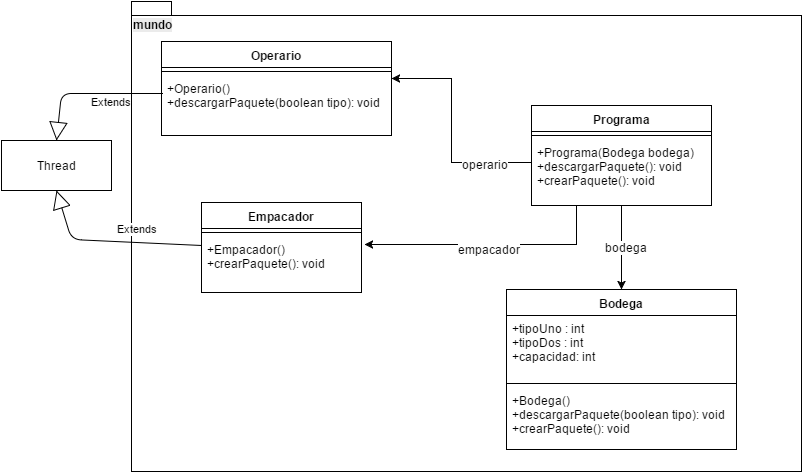

The diagram above was exported from draw.io. Its source (the exported page's mxGraphModel, read from the mxfile embedded in the PNG):
<mxGraphModel dx="1946" dy="492" grid="1" gridSize="10" guides="1" tooltips="1" connect="1" arrows="1" fold="1" page="1" pageScale="1" pageWidth="826" pageHeight="1169" background="#ffffff" math="0" shadow="0">
  <root>
    <mxCell id="0" />
    <mxCell id="1" parent="0" />
    <mxCell id="247518bea8d616d5-1" value="&lt;div&gt;&lt;br&gt;&lt;/div&gt;" style="shape=folder;fontStyle=1;spacingTop=10;tabWidth=40;tabHeight=14;tabPosition=left;html=1;" vertex="1" parent="1">
      <mxGeometry x="30" y="10" width="670" height="470" as="geometry" />
    </mxCell>
    <mxCell id="36e99f6e6503dd94-1" value="Operario" style="swimlane;html=1;fontStyle=1;align=center;verticalAlign=top;childLayout=stackLayout;horizontal=1;startSize=26;horizontalStack=0;resizeParent=1;resizeLast=0;collapsible=1;marginBottom=0;swimlaneFillColor=#ffffff;" vertex="1" parent="1">
      <mxGeometry x="60" y="50" width="230" height="94" as="geometry" />
    </mxCell>
    <mxCell id="36e99f6e6503dd94-3" value="" style="line;html=1;strokeWidth=1;fillColor=none;align=left;verticalAlign=middle;spacingTop=-1;spacingLeft=3;spacingRight=3;rotatable=0;labelPosition=right;points=[];portConstraint=eastwest;" vertex="1" parent="36e99f6e6503dd94-1">
      <mxGeometry y="26" width="230" height="8" as="geometry" />
    </mxCell>
    <mxCell id="36e99f6e6503dd94-4" value="+Operario()&lt;div&gt;+descargarPaquete(boolean tipo): void&lt;/div&gt;" style="text;html=1;strokeColor=none;fillColor=none;align=left;verticalAlign=top;spacingLeft=4;spacingRight=4;whiteSpace=wrap;overflow=hidden;rotatable=0;points=[[0,0.5],[1,0.5]];portConstraint=eastwest;" vertex="1" parent="36e99f6e6503dd94-1">
      <mxGeometry y="34" width="230" height="60" as="geometry" />
    </mxCell>
    <mxCell id="36e99f6e6503dd94-5" value="Programa" style="swimlane;html=1;fontStyle=1;align=center;verticalAlign=top;childLayout=stackLayout;horizontal=1;startSize=26;horizontalStack=0;resizeParent=1;resizeLast=0;collapsible=1;marginBottom=0;swimlaneFillColor=#ffffff;" vertex="1" parent="1">
      <mxGeometry x="430" y="114" width="180" height="100" as="geometry">
        <mxRectangle x="430" y="114" width="90" height="26" as="alternateBounds" />
      </mxGeometry>
    </mxCell>
    <mxCell id="36e99f6e6503dd94-7" value="" style="line;html=1;strokeWidth=1;fillColor=none;align=left;verticalAlign=middle;spacingTop=-1;spacingLeft=3;spacingRight=3;rotatable=0;labelPosition=right;points=[];portConstraint=eastwest;" vertex="1" parent="36e99f6e6503dd94-5">
      <mxGeometry y="26" width="180" height="8" as="geometry" />
    </mxCell>
    <mxCell id="36e99f6e6503dd94-8" value="+Programa(Bodega bodega)&lt;div&gt;+descargarPaquete(): void&lt;/div&gt;&lt;div&gt;+crearPaquete(): void&lt;/div&gt;" style="text;html=1;strokeColor=none;fillColor=none;align=left;verticalAlign=top;spacingLeft=4;spacingRight=4;whiteSpace=wrap;overflow=hidden;rotatable=0;points=[[0,0.5],[1,0.5]];portConstraint=eastwest;" vertex="1" parent="36e99f6e6503dd94-5">
      <mxGeometry y="34" width="180" height="46" as="geometry" />
    </mxCell>
    <mxCell id="36e99f6e6503dd94-9" value="Bodega" style="swimlane;html=1;fontStyle=1;align=center;verticalAlign=top;childLayout=stackLayout;horizontal=1;startSize=26;horizontalStack=0;resizeParent=1;resizeLast=0;collapsible=1;marginBottom=0;swimlaneFillColor=#ffffff;" vertex="1" parent="1">
      <mxGeometry x="405" y="298" width="230" height="160" as="geometry" />
    </mxCell>
    <mxCell id="36e99f6e6503dd94-10" value="+tipoUno : int&lt;div&gt;&lt;span&gt;+tipoDos&amp;nbsp;&lt;/span&gt;&lt;span style=&quot;line-height: 1.2&quot;&gt;: int&lt;/span&gt;&lt;/div&gt;&lt;div&gt;&lt;span style=&quot;line-height: 1.2&quot;&gt;+capacidad: int&lt;/span&gt;&lt;/div&gt;" style="text;html=1;strokeColor=none;fillColor=none;align=left;verticalAlign=top;spacingLeft=4;spacingRight=4;whiteSpace=wrap;overflow=hidden;rotatable=0;points=[[0,0.5],[1,0.5]];portConstraint=eastwest;" vertex="1" parent="36e99f6e6503dd94-9">
      <mxGeometry y="26" width="230" height="64" as="geometry" />
    </mxCell>
    <mxCell id="36e99f6e6503dd94-11" value="" style="line;html=1;strokeWidth=1;fillColor=none;align=left;verticalAlign=middle;spacingTop=-1;spacingLeft=3;spacingRight=3;rotatable=0;labelPosition=right;points=[];portConstraint=eastwest;" vertex="1" parent="36e99f6e6503dd94-9">
      <mxGeometry y="90" width="230" height="8" as="geometry" />
    </mxCell>
    <mxCell id="36e99f6e6503dd94-12" value="+Bodega()&lt;div&gt;+descargarPaquete(boolean tipo): void&lt;/div&gt;&lt;div&gt;+crearPaquete(): void&lt;/div&gt;" style="text;html=1;strokeColor=none;fillColor=none;align=left;verticalAlign=top;spacingLeft=4;spacingRight=4;whiteSpace=wrap;overflow=hidden;rotatable=0;points=[[0,0.5],[1,0.5]];portConstraint=eastwest;" vertex="1" parent="36e99f6e6503dd94-9">
      <mxGeometry y="98" width="230" height="62" as="geometry" />
    </mxCell>
    <mxCell id="36e99f6e6503dd94-15" value="Empacador" style="swimlane;html=1;fontStyle=1;align=center;verticalAlign=top;childLayout=stackLayout;horizontal=1;startSize=26;horizontalStack=0;resizeParent=1;resizeLast=0;collapsible=1;marginBottom=0;swimlaneFillColor=#ffffff;" vertex="1" parent="1">
      <mxGeometry x="100" y="211" width="160" height="90" as="geometry" />
    </mxCell>
    <mxCell id="36e99f6e6503dd94-17" value="" style="line;html=1;strokeWidth=1;fillColor=none;align=left;verticalAlign=middle;spacingTop=-1;spacingLeft=3;spacingRight=3;rotatable=0;labelPosition=right;points=[];portConstraint=eastwest;" vertex="1" parent="36e99f6e6503dd94-15">
      <mxGeometry y="26" width="160" height="8" as="geometry" />
    </mxCell>
    <mxCell id="36e99f6e6503dd94-18" value="+Empacador()&lt;div&gt;+crearPaquete(): void&lt;/div&gt;" style="text;html=1;strokeColor=none;fillColor=none;align=left;verticalAlign=top;spacingLeft=4;spacingRight=4;whiteSpace=wrap;overflow=hidden;rotatable=0;points=[[0,0.5],[1,0.5]];portConstraint=eastwest;" vertex="1" parent="36e99f6e6503dd94-15">
      <mxGeometry y="34" width="160" height="46" as="geometry" />
    </mxCell>
    <mxCell id="36e99f6e6503dd94-20" style="edgeStyle=orthogonalEdgeStyle;rounded=0;html=1;exitX=0.5;exitY=1;entryX=0.5;entryY=0;jettySize=auto;orthogonalLoop=1;" edge="1" parent="1" source="36e99f6e6503dd94-5" target="36e99f6e6503dd94-9">
      <mxGeometry relative="1" as="geometry" />
    </mxCell>
    <mxCell id="36e99f6e6503dd94-25" value="bodega" style="text;html=1;resizable=0;points=[];align=center;verticalAlign=middle;labelBackgroundColor=#ffffff;" vertex="1" connectable="0" parent="36e99f6e6503dd94-20">
      <mxGeometry x="-0.0316" y="4" relative="1" as="geometry">
        <mxPoint as="offset" />
      </mxGeometry>
    </mxCell>
    <mxCell id="36e99f6e6503dd94-21" style="edgeStyle=orthogonalEdgeStyle;rounded=0;html=1;exitX=0;exitY=0.5;entryX=1;entryY=0.05;entryPerimeter=0;jettySize=auto;orthogonalLoop=1;" edge="1" parent="1" source="36e99f6e6503dd94-8" target="36e99f6e6503dd94-4">
      <mxGeometry relative="1" as="geometry">
        <Array as="points">
          <mxPoint x="350" y="171" />
          <mxPoint x="350" y="87" />
        </Array>
      </mxGeometry>
    </mxCell>
    <mxCell id="36e99f6e6503dd94-27" value="operario" style="text;html=1;resizable=0;points=[];align=center;verticalAlign=middle;labelBackgroundColor=#ffffff;" vertex="1" connectable="0" parent="36e99f6e6503dd94-21">
      <mxGeometry x="-0.5804" y="1" relative="1" as="geometry">
        <mxPoint as="offset" />
      </mxGeometry>
    </mxCell>
    <mxCell id="36e99f6e6503dd94-22" style="edgeStyle=orthogonalEdgeStyle;rounded=0;html=1;exitX=0.25;exitY=1;entryX=1.019;entryY=0.174;entryPerimeter=0;jettySize=auto;orthogonalLoop=1;" edge="1" parent="1" source="36e99f6e6503dd94-5" target="36e99f6e6503dd94-18">
      <mxGeometry relative="1" as="geometry" />
    </mxCell>
    <mxCell id="36e99f6e6503dd94-26" value="empacador" style="text;html=1;resizable=0;points=[];align=center;verticalAlign=middle;labelBackgroundColor=#ffffff;" vertex="1" connectable="0" parent="36e99f6e6503dd94-22">
      <mxGeometry x="0.0153" y="4" relative="1" as="geometry">
        <mxPoint as="offset" />
      </mxGeometry>
    </mxCell>
    <mxCell id="247518bea8d616d5-2" value="&lt;span style=&quot;color: rgb(0, 0, 0); font-family: Helvetica; font-size: 12px; font-style: normal; font-variant-ligatures: normal; font-variant-caps: normal; font-weight: bold; letter-spacing: normal; line-height: 14.4px; orphans: 2; text-align: center; text-indent: 0px; text-transform: none; white-space: nowrap; widows: 2; word-spacing: 0px; -webkit-text-stroke-width: 0px; display: inline !important; float: none; background-color: rgb(235, 235, 235);&quot;&gt;mundo&lt;/span&gt;&lt;br class=&quot;Apple-interchange-newline&quot;&gt;" style="text;html=1;" vertex="1" parent="1">
      <mxGeometry x="30" y="20" width="60" height="30" as="geometry" />
    </mxCell>
    <mxCell id="247518bea8d616d5-3" style="edgeStyle=orthogonalEdgeStyle;rounded=0;html=1;exitX=0.5;exitY=0;entryX=0.5;entryY=0;jettySize=auto;orthogonalLoop=1;" edge="1" parent="1" source="36e99f6e6503dd94-1" target="36e99f6e6503dd94-1">
      <mxGeometry relative="1" as="geometry" />
    </mxCell>
    <mxCell id="247518bea8d616d5-4" value="Extends" style="endArrow=block;endSize=16;endFill=0;html=1;exitX=0.004;exitY=0.3;entryX=0.5;entryY=0;exitPerimeter=0;" edge="1" parent="1" source="36e99f6e6503dd94-4" target="247518bea8d616d5-5">
      <mxGeometry x="-0.312" y="8" width="160" relative="1" as="geometry">
        <mxPoint x="210" y="102" as="sourcePoint" />
        <mxPoint x="10" y="138" as="targetPoint" />
        <Array as="points">
          <mxPoint x="-40" y="102" />
        </Array>
        <mxPoint as="offset" />
      </mxGeometry>
    </mxCell>
    <mxCell id="247518bea8d616d5-5" value="Thread" style="html=1;" vertex="1" parent="1">
      <mxGeometry x="-100" y="149" width="110" height="50" as="geometry" />
    </mxCell>
    <mxCell id="247518bea8d616d5-6" value="Extends" style="endArrow=block;endSize=16;endFill=0;html=1;exitX=0;exitY=0.196;entryX=0.5;entryY=1;exitPerimeter=0;" edge="1" parent="1" source="36e99f6e6503dd94-18" target="247518bea8d616d5-5">
      <mxGeometry x="150" y="-12" width="160" as="geometry">
        <mxPoint x="250" y="256" as="sourcePoint" />
        <mxPoint x="50" y="256" as="targetPoint" />
        <Array as="points">
          <mxPoint x="-30" y="248" />
        </Array>
        <mxPoint x="8" y="11" as="offset" />
      </mxGeometry>
    </mxCell>
  </root>
</mxGraphModel>